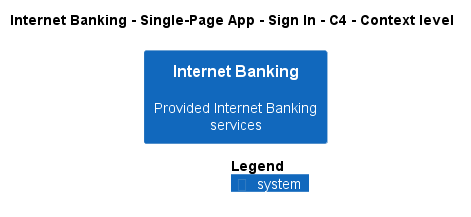

The diagram above was rendered by PlantUML. Its source (embedded in the PNG):
@startuml
!pragma layout smetana
!include ..\..\..\..\..\..\..\.c4s\C4_Context.puml

AddElementTag("c4interflow:lifecycle:new", $bgColor=green, $fontColor=#ffffff, $borderColor=green, $shadowing="False")
AddElementTag("c4interflow:lifecycle:changed", $bgColor=orange, $fontColor=#ffffff, $borderColor=orange, $shadowing="False")
AddElementTag("c4interflow:lifecycle:removed", $bgColor=red, $fontColor=#ffffff, $borderColor=red, $shadowing="False")

AddRelTag("c4interflow:lifecycle:new", $textColor=green, $lineColor=green)
AddRelTag("c4interflow:lifecycle:changed", $textColor=orange, $lineColor=orange)
AddRelTag("c4interflow:lifecycle:removed", $textColor=red, $lineColor=red)

SHOW_PERSON_PORTRAIT()
LAYOUT_TOP_DOWN()

skinparam linetype polyline

title Internet Banking - Single-Page App - Sign In - C4 - Context level

System(BigBankPlc.SoftwareSystems.InternetBanking, "Internet Banking", "Provided Internet Banking services")



SHOW_LEGEND()
@enduml